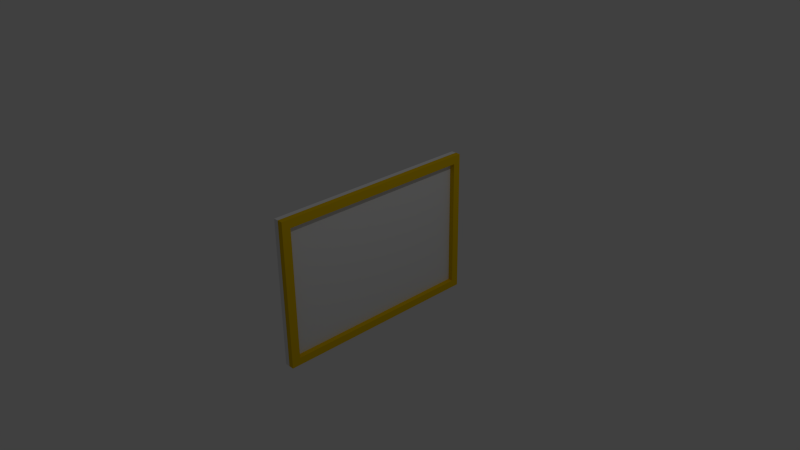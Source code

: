 # Source: painting.blend  (saved by Blender 2.72.0; exported with 4.5.12 LTS)
import bpy
from mathutils import Matrix  # noqa: F401  (used for matrix-valued properties, if any)

bpy.ops.wm.read_factory_settings(use_empty=True)
scene = bpy.context.scene
scene.name = 'Scene'

# ---- collections
col_collection_1 = bpy.data.collections.new('Collection 1'); scene.collection.children.link(col_collection_1)

# ---- materials (node trees are filled in below, after node groups)
mat_picture = bpy.data.materials.new('picture')
mat_picture.alpha_threshold = 0.0
mat_picture.use_transparent_shadow = False
mat_picture.roughness = 0.5
mat_picture.line_color = (0.0, 0.0, 0.0, 1.0)
mat_lijst = bpy.data.materials.new('lijst')
mat_lijst.alpha_threshold = 0.0
mat_lijst.use_transparent_shadow = False
mat_lijst.diffuse_color = (0.8, 0.5149, 0.0, 1.0)
mat_lijst.roughness = 0.5
mat_material = bpy.data.materials.new('Material')
mat_material.alpha_threshold = 0.0
mat_material.use_transparent_shadow = False
mat_material.roughness = 0.5

# ---- material node trees

# ---- world
world_world = bpy.data.worlds.new('World'); scene.world = world_world
world_world.color = (0.05088, 0.05088, 0.05088)
world_world.use_sun_shadow = False
world_world.sun_shadow_jitter_overblur = 0.0
world_world.cycles.sampling_method = 'MANUAL'
world_world.cycles.sample_map_resolution = 256

# ---- cameras
cam_camera = bpy.data.cameras.new('Camera')
cam_camera.clip_end = 100.0
cam_camera.lens = 35.0
cam_camera.sensor_width = 32.0
cam_camera.sensor_height = 18.0
cam_camera.ortho_scale = 7.314
cam_camera.dof.focus_distance = 0.0
cam_camera.dof.aperture_fstop = 128.0

# ---- lights
light_lamp = bpy.data.lights.new('Lamp', 'POINT')
light_lamp.transmission_factor = 0.0
light_lamp.cutoff_distance = 30.0
light_lamp.energy = 100.0
light_lamp.shadow_buffer_clip_start = 1.001
light_lamp.shadow_soft_size = 0.1
light_lamp.shadow_maximum_resolution = 0.006
light_lamp.use_absolute_resolution = True
light_lamp.cycles.use_multiple_importance_sampling = False

# ---- meshes
me_cube_000 = bpy.data.meshes.new('Cube.000')
me_cube_000.from_pydata([(-0.04601, 1.461, -1.0), (-0.04601, -1.461, -1.0), (-0.1187, -1.461, -1.0), (-0.1187, 1.461, -1.0), (-0.04601, 1.461, 1.0), (-0.04601, -1.461, 1.0), (-0.1187, -1.461, 1.0), (-0.1187, 1.461, 1.0)], [], [(0, 1, 2, 3), (4, 7, 6, 5), (0, 4, 5, 1), (1, 5, 6, 2), (2, 6, 7, 3)])
_uv = me_cube_000.uv_layers.new(name='UVMap')
_uv.uv.foreach_set('vector', [0.0, 0.0, 0.0, 0.0, 0.0, 0.0, 0.0, 0.0, 0.0, 0.0, 0.0, 0.0, 0.0, 0.0, 0.0, 0.0, 0.9999, -0.008735, 0.9999, 1.002, 8.274e-05, 1.002, 8.312e-05, -0.008735, 0.0, 0.0, 0.0, 0.0, 0.0, 0.0, 0.0, 0.0, 0.0, 0.0, 0.0, 0.0, 0.0, 0.0, 0.0, 0.0])
_uv.active_render = True
_uv = me_cube_000.uv_layers.new(name='UVMap.001')
_uv.uv.foreach_set('vector', [0.0, 0.0, 0.0, 0.0, 0.0, 0.0, 0.0, 0.0, 0.0, 0.0, 0.0, 0.0, 0.0, 0.0, 0.0, 0.0, 0.0, 0.0, 0.0, 0.0, 0.0, 0.0, 0.0, 0.0, 0.0, 0.0, 0.0, 0.0, 0.0, 0.0, 0.0, 0.0, 0.0, 0.0, 0.0, 0.0, 0.0, 0.0, 0.0, 0.0])
me_cube_000.materials.append(mat_picture)
me_cube_000.materials.append(mat_lijst)
me_cube_000.materials.append(mat_material)
me_cube_000.use_remesh_preserve_volume = False
me_cube_000.use_remesh_preserve_attributes = False
me_cube_000.use_mirror_vertex_groups = False
me_cube_000.update()
me_cube_001 = bpy.data.meshes.new('Cube.001')
me_cube_001.from_pydata([(0.03634, 1.458, -0.9969), (0.03634, -1.464, -0.9969), (-0.03634, -1.464, -0.9969), (-0.03634, 1.458, -0.9969), (0.03634, 1.458, 1.003), (-0.03634, 1.458, 1.003), (0.03634, -1.464, 1.003), (0.03634, -1.346, 0.8874), (0.03634, 1.353, 0.8874), (0.03634, 1.353, -0.8935), (0.03634, -1.346, -0.8935), (-0.03634, -1.464, 1.003), (-0.03634, -1.346, 0.8874), (-0.03634, -1.346, -0.8935), (-0.03634, 1.353, -0.8935), (-0.03634, 1.353, 0.8874), (-0.04601, 1.461, -1.0), (-0.1187, 1.461, -1.0), (-0.04601, 1.461, 1.0), (-0.1187, 1.461, 1.0)], [], [(0, 1, 2, 3), (4, 0, 3, 5), (0, 4, 6, 7, 8, 9), (0, 9, 10, 7, 6, 1), (1, 6, 11, 2), (2, 11, 12, 13, 14, 3), (3, 14, 15, 12, 11, 5), (4, 5, 11, 6), (10, 9, 14, 13), (7, 10, 13, 12), (9, 8, 15, 14), (8, 7, 12, 15), (18, 16, 17, 19)])
me_cube_001.polygons.foreach_set('material_index', [1, 1, 1, 1, 1, 0, 0, 1, 1, 1, 1, 1, 0])
_uv = me_cube_001.uv_layers.new(name='UVMap')
_uv.uv.foreach_set('vector', [0.0, 0.0, 0.0, 0.0, 0.0, 0.0, 0.0, 0.0, 0.0, 0.0, 0.0, 0.0, 0.0, 0.0, 0.0, 0.0, 0.9999, -0.008735, 0.9999, 1.002, 8.286e-05, 1.002, 0.04053, 0.9437, 0.9639, 0.9437, 0.9639, 0.04353, 0.9999, -0.008735, 0.9639, 0.04353, 0.04053, 0.04353, 0.04053, 0.9437, 8.286e-05, 1.002, 8.312e-05, -0.008735, 0.0, 0.0, 0.0, 0.0, 0.0, 0.0, 0.0, 0.0, 0.0, 0.0, 0.0, 0.0, 0.0, 0.0, 0.0, 0.0, 0.0, 0.0, 0.0, 0.0, 0.0, 0.0, 0.0, 0.0, 0.0, 0.0, 0.0, 0.0, 0.0, 0.0, 0.0, 0.0, 0.0, 0.0, 0.0, 0.0, 0.0, 0.0, 0.0, 0.0, 0.0, 0.0, 0.0, 0.0, 0.0, 0.0, 0.0, 0.0, 0.0, 0.0, 0.0, 0.0, 0.0, 0.0, 0.0, 0.0, 0.0, 0.0, 0.0, 0.0, 0.0, 0.0, 0.0, 0.0, 0.0, 0.0, 0.0, 0.0, 0.0, 0.0, 0.0, 0.0, 0.0, 0.0, 0.0, 0.0, 0.0, 0.0, 0.0, 0.0])
_uv.active_render = True
_uv = me_cube_001.uv_layers.new(name='UVMap.001')
_uv.uv.foreach_set('vector', [0.0, 0.0, 0.0, 0.0, 0.0, 0.0, 0.0, 0.0, 0.0, 0.0, 0.0, 0.0, 0.0, 0.0, 0.0, 0.0, 0.0, 0.0, 0.0, 0.0, 0.0, 0.0, 0.0, 0.0, 0.0, 0.0, 0.0, 0.0, 0.0, 0.0, 0.0, 0.0, 0.0, 0.0, 0.0, 0.0, 0.0, 0.0, 0.0, 0.0, 0.0, 0.0, 0.0, 0.0, 0.0, 0.0, 0.0, 0.0, 0.0, 0.0, 0.0, 0.0, 0.0, 0.0, 0.0, 0.0, 0.0, 0.0, 0.0, 0.0, 0.0, 0.0, 0.0, 0.0, 0.0, 0.0, 0.0, 0.0, 0.0, 0.0, 0.0, 0.0, 0.0, 0.0, 0.0, 0.0, 0.0, 0.0, 0.0, 0.0, 0.0, 0.0, 0.0, 0.0, 0.0, 0.0, 0.0, 0.0, 0.0, 0.0, 0.0, 0.0, 0.0, 0.0, 0.0, 0.0, 0.0, 0.0, 0.0, 0.0, 0.0, 0.0, 0.0, 0.0, 0.0, 0.0, 0.0, 0.0, 0.0, 0.0, 0.0, 0.0, 0.0, 0.0, 0.0, 0.0, 0.0, 0.0, 0.0, 0.0])
me_cube_001.materials.append(mat_picture)
me_cube_001.materials.append(mat_lijst)
me_cube_001.materials.append(mat_material)
me_cube_001.use_remesh_preserve_volume = False
me_cube_001.use_remesh_preserve_attributes = False
me_cube_001.use_mirror_vertex_groups = False
me_cube_001.update()

# ---- objects
ob_cube_000 = bpy.data.objects.new('Cube.000', me_cube_000)
ob_cube_001 = bpy.data.objects.new('Cube.001', me_cube_001)
ob_lamp = bpy.data.objects.new('Lamp', light_lamp)
ob_camera = bpy.data.objects.new('Camera', cam_camera)

# ---- transforms, parenting, visibility, modifiers, constraints
ob_cube_000.location = (0.09428, 0.0, 0.0)
ob_cube_000.lock_rotations_4d = False
ob_cube_000.empty_display_type = 'ARROWS'
ob_cube_000.lineart.crease_threshold = 0.0
ob_cube_001.location = (0.08235, 0.0, 0.0)
ob_cube_001.lock_rotations_4d = False
ob_cube_001.empty_display_type = 'ARROWS'
ob_cube_001.lineart.crease_threshold = 0.0
ob_lamp.location = (4.076, 1.005, 5.904)
ob_lamp.rotation_euler = (0.6503, 0.05522, 1.866)
ob_lamp.lock_rotations_4d = False
ob_lamp.empty_display_type = 'ARROWS'
ob_lamp.color = (0.0, 0.0, 0.0, 0.0)
ob_lamp.lineart.crease_threshold = 0.0
ob_camera.location = (7.481, -6.508, 5.344)
ob_camera.rotation_euler = (1.109, 0.01082, 0.8149)
ob_camera.lock_rotations_4d = False
ob_camera.empty_display_type = 'ARROWS'
ob_camera.color = (0.0, 0.0, 0.0, 0.0)
ob_camera.display_type = 'WIRE'
ob_camera.lineart.crease_threshold = 0.0

# ---- collection membership
col_collection_1.objects.link(ob_cube_000)
col_collection_1.objects.link(ob_cube_001)
col_collection_1.objects.link(ob_lamp)
col_collection_1.objects.link(ob_camera)

# ---- scene / render settings (as saved in the file)
scene.camera = ob_camera
scene.frame_start = 1; scene.frame_end = 250; scene.frame_set(1)
scene.render.engine = 'BLENDER_EEVEE_NEXT'
scene.render.resolution_percentage = 50
scene.render.dither_intensity = 0.0
scene.cycles.use_denoising = False
scene.cycles.samples = 10
scene.cycles.sampling_pattern = 'TABULATED_SOBOL'
scene.cycles.light_sampling_threshold = 0.0
scene.cycles.use_adaptive_sampling = False
scene.cycles.use_light_tree = False
scene.cycles.blur_glossy = 0.0
scene.cycles.pixel_filter_type = 'GAUSSIAN'
scene.cycles.sample_clamp_indirect = 0.0
scene.view_settings.view_transform = 'Standard'
bpy.context.view_layer.update()
